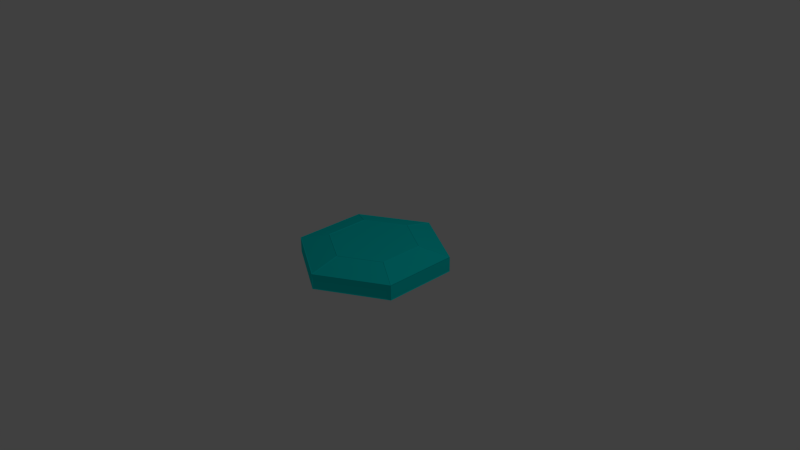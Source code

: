 # Source: menu_item.blend  (saved by Blender 2.70.0; exported with 4.5.12 LTS)
import bpy
from mathutils import Matrix  # noqa: F401  (used for matrix-valued properties, if any)

bpy.ops.wm.read_factory_settings(use_empty=True)
scene = bpy.context.scene
scene.name = 'Scene'

# ---- collections
col_collection_1 = bpy.data.collections.new('Collection 1'); scene.collection.children.link(col_collection_1)

# ---- materials (node trees are filled in below, after node groups)
mat_border = bpy.data.materials.new('Border')
mat_border.alpha_threshold = 0.0
mat_border.use_transparent_shadow = False
mat_border.diffuse_color = (0.0, 0.8, 0.7903, 1.0)
mat_border.roughness = 0.5
mat_border.specular_intensity = 0.0
mat_border.line_color = (0.0, 0.0, 0.0, 0.5)
mat_main = bpy.data.materials.new('Main')
mat_main.alpha_threshold = 0.0
mat_main.use_transparent_shadow = False
mat_main.diffuse_color = (0.0, 0.8, 0.7745, 1.0)
mat_main.roughness = 0.5
mat_main.specular_intensity = 0.0
mat_main.line_color = (0.0, 0.0, 0.0, 0.5)

# ---- material node trees

# ---- world
world_world = bpy.data.worlds.new('World'); scene.world = world_world
world_world.color = (0.05088, 0.05088, 0.05088)
world_world.use_sun_shadow = False
world_world.sun_shadow_jitter_overblur = 0.0
world_world.cycles.sampling_method = 'MANUAL'
world_world.cycles.sample_map_resolution = 256

# ---- cameras
cam_camera = bpy.data.cameras.new('Camera')
cam_camera.clip_end = 100.0
cam_camera.lens = 35.0
cam_camera.sensor_width = 32.0
cam_camera.sensor_height = 18.0
cam_camera.ortho_scale = 7.314
cam_camera.dof.focus_distance = 0.0
cam_camera.dof.aperture_fstop = 128.0

# ---- lights
light_lamp = bpy.data.lights.new('Lamp', 'POINT')
light_lamp.transmission_factor = 0.0
light_lamp.cutoff_distance = 30.0
light_lamp.energy = 100.0
light_lamp.shadow_buffer_clip_start = 1.001
light_lamp.shadow_soft_size = 0.1
light_lamp.shadow_maximum_resolution = 0.006
light_lamp.use_absolute_resolution = True
light_lamp.cycles.use_multiple_importance_sampling = False

# ---- meshes
me_cylinder_001 = bpy.data.meshes.new('Cylinder.001')
me_cylinder_001.from_pydata([(0.0, 1.0, -0.1), (0.0, 1.0, 0.1), (0.866, 0.5, -0.1), (0.866, 0.5, 0.1), (0.866, -0.5, -0.1), (0.866, -0.5, 0.1), (-8.742e-08, -1.0, -0.1), (-8.742e-08, -1.0, 0.1), (-0.866, -0.5, -0.1), (-0.866, -0.5, 0.1), (-0.866, 0.5, -0.1), (-0.866, 0.5, 0.1), (-7.689e-09, 0.6, 0.2), (0.5196, 0.3, 0.2), (0.5196, -0.3, 0.2), (-6.014e-08, -0.6, 0.2), (-0.5196, -0.3, 0.2), (-0.5196, 0.3, 0.2)], [], [(0, 1, 3, 2), (2, 3, 5, 4), (4, 5, 7, 6), (6, 7, 9, 8), (1, 11, 17, 12), (10, 11, 1, 0), (8, 9, 11, 10), (0, 2, 4, 6, 8, 10), (13, 12, 17, 16, 15, 14), (11, 9, 16, 17), (9, 7, 15, 16), (7, 5, 14, 15), (5, 3, 13, 14), (3, 1, 12, 13)])
me_cylinder_001.materials.append(mat_border)
me_cylinder_001.use_remesh_preserve_volume = False
me_cylinder_001.use_remesh_preserve_attributes = False
me_cylinder_001.use_mirror_vertex_groups = False
me_cylinder_001.update()
me_cylinder = bpy.data.meshes.new('Cylinder')
me_cylinder.from_pydata([(0.0, 1.0, -0.1), (0.0, 1.0, 0.1), (0.866, 0.5, -0.1), (0.866, 0.5, 0.1), (0.866, -0.5, -0.1), (0.866, -0.5, 0.1), (-8.742e-08, -1.0, -0.1), (-8.742e-08, -1.0, 0.1), (-0.866, -0.5, -0.1), (-0.866, -0.5, 0.1), (-0.866, 0.5, -0.1), (-0.866, 0.5, 0.1), (-7.689e-09, 0.6, 0.2), (0.5196, 0.3, 0.2), (0.5196, -0.3, 0.2), (-6.014e-08, -0.6, 0.2), (-0.5196, -0.3, 0.2), (-0.5196, 0.3, 0.2)], [], [(0, 1, 3, 2), (2, 3, 5, 4), (4, 5, 7, 6), (6, 7, 9, 8), (1, 11, 17, 12), (10, 11, 1, 0), (8, 9, 11, 10), (0, 2, 4, 6, 8, 10), (13, 12, 17, 16, 15, 14), (11, 9, 16, 17), (9, 7, 15, 16), (7, 5, 14, 15), (5, 3, 13, 14), (3, 1, 12, 13)])
me_cylinder.materials.append(mat_main)
me_cylinder.use_remesh_preserve_volume = False
me_cylinder.use_remesh_preserve_attributes = False
me_cylinder.use_mirror_vertex_groups = False
me_cylinder.update()

# ---- objects
ob_cylinder_001 = bpy.data.objects.new('Cylinder.001', me_cylinder_001)
ob_cylinder = bpy.data.objects.new('Cylinder', me_cylinder)
ob_lamp = bpy.data.objects.new('Lamp', light_lamp)
ob_camera = bpy.data.objects.new('Camera', cam_camera)

# ---- transforms, parenting, visibility, modifiers, constraints
ob_cylinder_001.location = (0.0, 0.0, 0.0)
ob_cylinder_001.lineart.crease_threshold = 0.0
_m = ob_cylinder_001.modifiers.new('Wireframe', 'WIREFRAME')
_m.use_relative_offset = True
ob_cylinder.location = (0.0, 0.0, 0.0)
ob_cylinder.lineart.crease_threshold = 0.0
ob_lamp.location = (4.076, 1.005, 5.904)
ob_lamp.rotation_euler = (0.6503, 0.05522, 1.866)
ob_lamp.lock_rotations_4d = False
ob_lamp.empty_display_type = 'ARROWS'
ob_lamp.color = (0.0, 0.0, 0.0, 0.0)
ob_lamp.lineart.crease_threshold = 0.0
ob_camera.location = (7.481, -6.508, 5.344)
ob_camera.rotation_euler = (1.109, 0.01082, 0.8149)
ob_camera.lock_rotations_4d = False
ob_camera.empty_display_type = 'ARROWS'
ob_camera.color = (0.0, 0.0, 0.0, 0.0)
ob_camera.display_type = 'WIRE'
ob_camera.lineart.crease_threshold = 0.0

# ---- collection membership
col_collection_1.objects.link(ob_cylinder_001)
col_collection_1.objects.link(ob_cylinder)
col_collection_1.objects.link(ob_lamp)
col_collection_1.objects.link(ob_camera)

# ---- scene / render settings (as saved in the file)
scene.camera = ob_camera
scene.frame_start = 1; scene.frame_end = 250; scene.frame_set(1)
scene.render.engine = 'BLENDER_EEVEE_NEXT'
scene.render.resolution_percentage = 50
scene.render.dither_intensity = 0.0
scene.cycles.use_denoising = False
scene.cycles.samples = 10
scene.cycles.sampling_pattern = 'TABULATED_SOBOL'
scene.cycles.light_sampling_threshold = 0.0
scene.cycles.use_adaptive_sampling = False
scene.cycles.use_light_tree = False
scene.cycles.blur_glossy = 0.0
scene.cycles.volume_bounces = 1
scene.cycles.pixel_filter_type = 'GAUSSIAN'
scene.cycles.sample_clamp_indirect = 0.0
scene.view_settings.view_transform = 'Standard'
bpy.context.view_layer.update()
